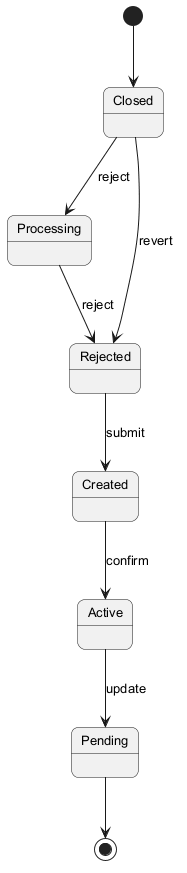

The diagram above was rendered by PlantUML. Its source (embedded in the PNG):
@startuml
skinparam backgroundColor #FFFFFF
skinparam roundCorner 15
skinparam defaultFontSize 13
[*] --> Closed
Closed --> Processing : reject
Processing --> Rejected : reject
Rejected --> Created : submit
Created --> Active : confirm
Active --> Pending : update
Closed --> Rejected : revert
Pending --> [*]
@enduml